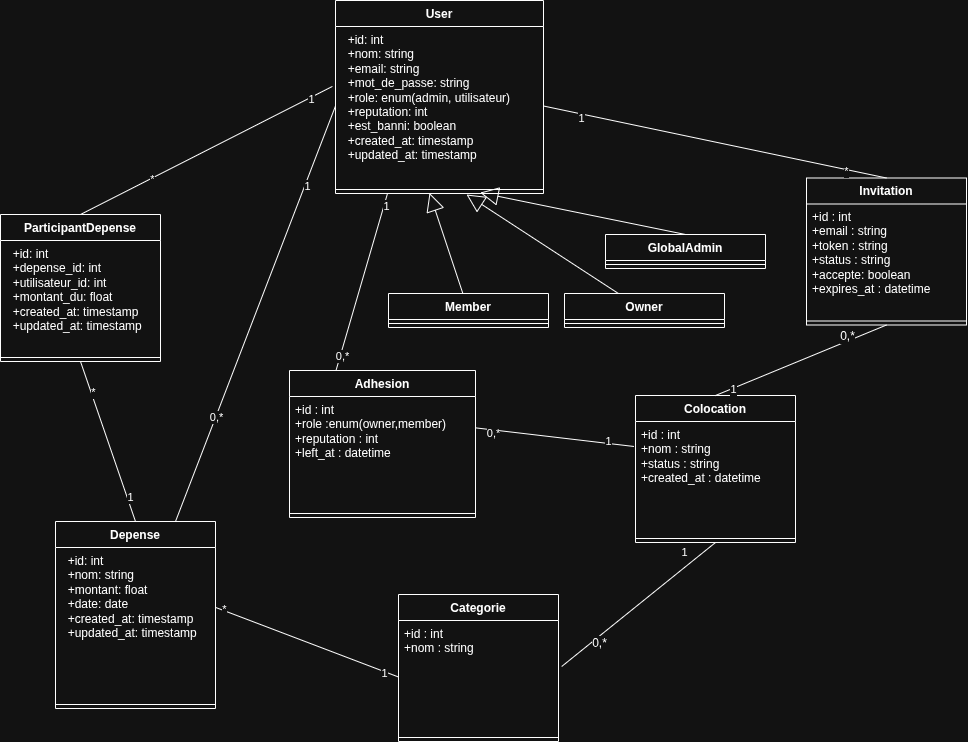

The diagram above was exported from draw.io. Its source (the exported page's mxGraphModel, read from the mxfile embedded in the PNG):
<mxGraphModel dx="2386" dy="761" grid="0" gridSize="10" guides="1" tooltips="1" connect="1" arrows="1" fold="1" page="0" pageScale="1" pageWidth="827" pageHeight="1169" math="0" shadow="0">
  <root>
    <mxCell id="0" />
    <mxCell id="1" parent="0" />
    <mxCell id="zHRl9lM76UuOjz2qOVvg-1" parent="1" style="swimlane;fontStyle=1;align=center;verticalAlign=top;childLayout=stackLayout;horizontal=1;startSize=26;horizontalStack=0;resizeParent=1;resizeParentMax=0;resizeLast=0;collapsible=1;marginBottom=0;whiteSpace=wrap;html=1;" value="User" vertex="1">
      <mxGeometry height="193" width="208" x="-367" y="104" as="geometry" />
    </mxCell>
    <mxCell id="zHRl9lM76UuOjz2qOVvg-2" parent="zHRl9lM76UuOjz2qOVvg-1" style="text;strokeColor=none;fillColor=none;align=left;verticalAlign=top;spacingLeft=4;spacingRight=4;overflow=hidden;rotatable=0;points=[[0,0.5],[1,0.5]];portConstraint=eastwest;whiteSpace=wrap;html=1;" value="&amp;nbsp; +id: int&lt;br&gt;&amp;nbsp; +nom: string&lt;br&gt;&amp;nbsp; +email: string&lt;br&gt;&amp;nbsp; +mot_de_passe: string&lt;br&gt;&amp;nbsp; +role: enum(admin, utilisateur)&lt;br&gt;&amp;nbsp; +reputation: int&lt;br&gt;&amp;nbsp; +est_banni: boolean&lt;br&gt;&amp;nbsp; +created_at: timestamp&lt;br&gt;&amp;nbsp; +updated_at: timestamp" vertex="1">
      <mxGeometry height="159" width="208" y="26" as="geometry" />
    </mxCell>
    <mxCell id="zHRl9lM76UuOjz2qOVvg-3" parent="zHRl9lM76UuOjz2qOVvg-1" style="line;strokeWidth=1;fillColor=none;align=left;verticalAlign=middle;spacingTop=-1;spacingLeft=3;spacingRight=3;rotatable=0;labelPosition=right;points=[];portConstraint=eastwest;strokeColor=inherit;" value="" vertex="1">
      <mxGeometry height="8" width="208" y="185" as="geometry" />
    </mxCell>
    <mxCell id="zHRl9lM76UuOjz2qOVvg-5" parent="1" style="swimlane;fontStyle=1;align=center;verticalAlign=top;childLayout=stackLayout;horizontal=1;startSize=26;horizontalStack=0;resizeParent=1;resizeParentMax=0;resizeLast=0;collapsible=1;marginBottom=0;whiteSpace=wrap;html=1;" value="GlobalAdmin" vertex="1">
      <mxGeometry height="34" width="160" x="-97" y="338" as="geometry" />
    </mxCell>
    <mxCell id="zHRl9lM76UuOjz2qOVvg-7" parent="zHRl9lM76UuOjz2qOVvg-5" style="line;strokeWidth=1;fillColor=none;align=left;verticalAlign=middle;spacingTop=-1;spacingLeft=3;spacingRight=3;rotatable=0;labelPosition=right;points=[];portConstraint=eastwest;strokeColor=inherit;" value="" vertex="1">
      <mxGeometry height="8" width="160" y="26" as="geometry" />
    </mxCell>
    <mxCell id="zHRl9lM76UuOjz2qOVvg-11" parent="1" style="swimlane;fontStyle=1;align=center;verticalAlign=top;childLayout=stackLayout;horizontal=1;startSize=26;horizontalStack=0;resizeParent=1;resizeParentMax=0;resizeLast=0;collapsible=1;marginBottom=0;whiteSpace=wrap;html=1;" value="Member" vertex="1">
      <mxGeometry height="34" width="160" x="-314" y="397" as="geometry" />
    </mxCell>
    <mxCell id="zHRl9lM76UuOjz2qOVvg-13" parent="zHRl9lM76UuOjz2qOVvg-11" style="line;strokeWidth=1;fillColor=none;align=left;verticalAlign=middle;spacingTop=-1;spacingLeft=3;spacingRight=3;rotatable=0;labelPosition=right;points=[];portConstraint=eastwest;strokeColor=inherit;" value="" vertex="1">
      <mxGeometry height="8" width="160" y="26" as="geometry" />
    </mxCell>
    <mxCell id="zHRl9lM76UuOjz2qOVvg-14" parent="1" style="swimlane;fontStyle=1;align=center;verticalAlign=top;childLayout=stackLayout;horizontal=1;startSize=26;horizontalStack=0;resizeParent=1;resizeParentMax=0;resizeLast=0;collapsible=1;marginBottom=0;whiteSpace=wrap;html=1;" value="Owner" vertex="1">
      <mxGeometry height="34" width="160" x="-138" y="397" as="geometry" />
    </mxCell>
    <mxCell id="zHRl9lM76UuOjz2qOVvg-16" parent="zHRl9lM76UuOjz2qOVvg-14" style="line;strokeWidth=1;fillColor=none;align=left;verticalAlign=middle;spacingTop=-1;spacingLeft=3;spacingRight=3;rotatable=0;labelPosition=right;points=[];portConstraint=eastwest;strokeColor=inherit;" value="" vertex="1">
      <mxGeometry height="8" width="160" y="26" as="geometry" />
    </mxCell>
    <mxCell id="zHRl9lM76UuOjz2qOVvg-17" edge="1" parent="1" source="zHRl9lM76UuOjz2qOVvg-14" style="endArrow=block;endSize=16;endFill=0;html=1;rounded=0;fontSize=12;curved=1;" value="">
      <mxGeometry relative="1" width="160" x="-0.3478" y="-81" as="geometry">
        <mxPoint as="offset" />
        <mxPoint x="138" y="350" as="sourcePoint" />
        <mxPoint x="-236" y="298" as="targetPoint" />
      </mxGeometry>
    </mxCell>
    <mxCell id="zHRl9lM76UuOjz2qOVvg-20" edge="1" parent="1" source="zHRl9lM76UuOjz2qOVvg-5" style="endArrow=block;endSize=16;endFill=0;html=1;rounded=0;fontSize=12;curved=1;entryX=0.695;entryY=0.891;entryDx=0;entryDy=0;entryPerimeter=0;exitX=0.5;exitY=0;exitDx=0;exitDy=0;" target="zHRl9lM76UuOjz2qOVvg-3" value="">
      <mxGeometry relative="1" width="160" x="-0.3478" y="-81" as="geometry">
        <mxPoint as="offset" />
        <mxPoint x="458" y="354" as="sourcePoint" />
        <mxPoint x="162" y="313" as="targetPoint" />
      </mxGeometry>
    </mxCell>
    <mxCell id="zHRl9lM76UuOjz2qOVvg-21" edge="1" parent="1" source="zHRl9lM76UuOjz2qOVvg-11" style="endArrow=block;endSize=16;endFill=0;html=1;rounded=0;fontSize=12;curved=1;entryX=0.452;entryY=0.936;entryDx=0;entryDy=0;entryPerimeter=0;" target="zHRl9lM76UuOjz2qOVvg-3" value="">
      <mxGeometry relative="1" width="160" x="-0.3478" y="-81" as="geometry">
        <mxPoint as="offset" />
        <mxPoint x="233" y="442" as="sourcePoint" />
        <mxPoint x="175" y="357" as="targetPoint" />
      </mxGeometry>
    </mxCell>
    <mxCell id="zHRl9lM76UuOjz2qOVvg-22" parent="1" style="swimlane;fontStyle=1;align=center;verticalAlign=top;childLayout=stackLayout;horizontal=1;startSize=26;horizontalStack=0;resizeParent=1;resizeParentMax=0;resizeLast=0;collapsible=1;marginBottom=0;whiteSpace=wrap;html=1;" value="Categorie" vertex="1">
      <mxGeometry height="147" width="160" x="-304" y="698" as="geometry" />
    </mxCell>
    <mxCell id="zHRl9lM76UuOjz2qOVvg-23" parent="zHRl9lM76UuOjz2qOVvg-22" style="text;strokeColor=none;fillColor=none;align=left;verticalAlign=top;spacingLeft=4;spacingRight=4;overflow=hidden;rotatable=0;points=[[0,0.5],[1,0.5]];portConstraint=eastwest;whiteSpace=wrap;html=1;" value="+id : int&lt;br&gt;    +nom : string&lt;div&gt;&lt;br/&gt;&lt;/div&gt;" vertex="1">
      <mxGeometry height="113" width="160" y="26" as="geometry" />
    </mxCell>
    <mxCell id="zHRl9lM76UuOjz2qOVvg-24" parent="zHRl9lM76UuOjz2qOVvg-22" style="line;strokeWidth=1;fillColor=none;align=left;verticalAlign=middle;spacingTop=-1;spacingLeft=3;spacingRight=3;rotatable=0;labelPosition=right;points=[];portConstraint=eastwest;strokeColor=inherit;" value="" vertex="1">
      <mxGeometry height="8" width="160" y="139" as="geometry" />
    </mxCell>
    <mxCell id="zHRl9lM76UuOjz2qOVvg-25" parent="1" style="swimlane;fontStyle=1;align=center;verticalAlign=top;childLayout=stackLayout;horizontal=1;startSize=26;horizontalStack=0;resizeParent=1;resizeParentMax=0;resizeLast=0;collapsible=1;marginBottom=0;whiteSpace=wrap;html=1;" value="Adhesion" vertex="1">
      <mxGeometry height="147" width="186" x="-413" y="474" as="geometry" />
    </mxCell>
    <mxCell id="zHRl9lM76UuOjz2qOVvg-26" parent="zHRl9lM76UuOjz2qOVvg-25" style="text;strokeColor=none;fillColor=none;align=left;verticalAlign=top;spacingLeft=4;spacingRight=4;overflow=hidden;rotatable=0;points=[[0,0.5],[1,0.5]];portConstraint=eastwest;whiteSpace=wrap;html=1;" value="&lt;span&gt;    +id : int&lt;/span&gt;&lt;br&gt;&lt;span&gt;+role :enum(owner,member)&lt;/span&gt;&lt;br&gt;&lt;span&gt;    +reputation : int&lt;/span&gt;&lt;br&gt;&lt;span&gt;    +left_at : datetime&lt;/span&gt;" vertex="1">
      <mxGeometry height="113" width="186" y="26" as="geometry" />
    </mxCell>
    <mxCell id="zHRl9lM76UuOjz2qOVvg-27" parent="zHRl9lM76UuOjz2qOVvg-25" style="line;strokeWidth=1;fillColor=none;align=left;verticalAlign=middle;spacingTop=-1;spacingLeft=3;spacingRight=3;rotatable=0;labelPosition=right;points=[];portConstraint=eastwest;strokeColor=inherit;" value="" vertex="1">
      <mxGeometry height="8" width="186" y="139" as="geometry" />
    </mxCell>
    <mxCell id="zHRl9lM76UuOjz2qOVvg-28" parent="1" style="swimlane;fontStyle=1;align=center;verticalAlign=top;childLayout=stackLayout;horizontal=1;startSize=26;horizontalStack=0;resizeParent=1;resizeParentMax=0;resizeLast=0;collapsible=1;marginBottom=0;whiteSpace=wrap;html=1;" value="Depense" vertex="1">
      <mxGeometry height="187" width="160" x="-647" y="625" as="geometry" />
    </mxCell>
    <mxCell id="zHRl9lM76UuOjz2qOVvg-29" parent="zHRl9lM76UuOjz2qOVvg-28" style="text;strokeColor=none;fillColor=none;align=left;verticalAlign=top;spacingLeft=4;spacingRight=4;overflow=hidden;rotatable=0;points=[[0,0.5],[1,0.5]];portConstraint=eastwest;whiteSpace=wrap;html=1;" value="&lt;div&gt;&amp;nbsp; +id: int&lt;/div&gt;&lt;div&gt;&amp;nbsp; +nom: string&lt;/div&gt;&lt;div&gt;&amp;nbsp; +montant: float&lt;/div&gt;&lt;div&gt;&amp;nbsp; +date: date&lt;/div&gt;&lt;div&gt;&lt;span style=&quot;background-color: transparent; color: light-dark(rgb(0, 0, 0), rgb(255, 255, 255));&quot;&gt;&amp;nbsp; +created_at: timestamp&lt;/span&gt;&lt;/div&gt;&lt;div&gt;&amp;nbsp; +updated_at: timestamp&lt;/div&gt;" vertex="1">
      <mxGeometry height="153" width="160" y="26" as="geometry" />
    </mxCell>
    <mxCell id="zHRl9lM76UuOjz2qOVvg-30" parent="zHRl9lM76UuOjz2qOVvg-28" style="line;strokeWidth=1;fillColor=none;align=left;verticalAlign=middle;spacingTop=-1;spacingLeft=3;spacingRight=3;rotatable=0;labelPosition=right;points=[];portConstraint=eastwest;strokeColor=inherit;" value="" vertex="1">
      <mxGeometry height="8" width="160" y="179" as="geometry" />
    </mxCell>
    <mxCell id="zHRl9lM76UuOjz2qOVvg-31" parent="1" style="swimlane;fontStyle=1;align=center;verticalAlign=top;childLayout=stackLayout;horizontal=1;startSize=26;horizontalStack=0;resizeParent=1;resizeParentMax=0;resizeLast=0;collapsible=1;marginBottom=0;whiteSpace=wrap;html=1;" value="Colocation" vertex="1">
      <mxGeometry height="147" width="160" x="-67" y="499" as="geometry" />
    </mxCell>
    <mxCell id="zHRl9lM76UuOjz2qOVvg-32" parent="zHRl9lM76UuOjz2qOVvg-31" style="text;strokeColor=none;fillColor=none;align=left;verticalAlign=top;spacingLeft=4;spacingRight=4;overflow=hidden;rotatable=0;points=[[0,0.5],[1,0.5]];portConstraint=eastwest;whiteSpace=wrap;html=1;" value="&lt;span&gt;    +id : int&lt;/span&gt;&lt;br&gt;&lt;span&gt;    +nom : string&lt;/span&gt;&lt;br&gt;&lt;span&gt;    +status : string&lt;/span&gt;&lt;br&gt;&lt;span&gt;    +created_at : datetime&lt;/span&gt;" vertex="1">
      <mxGeometry height="113" width="160" y="26" as="geometry" />
    </mxCell>
    <mxCell id="zHRl9lM76UuOjz2qOVvg-33" parent="zHRl9lM76UuOjz2qOVvg-31" style="line;strokeWidth=1;fillColor=none;align=left;verticalAlign=middle;spacingTop=-1;spacingLeft=3;spacingRight=3;rotatable=0;labelPosition=right;points=[];portConstraint=eastwest;strokeColor=inherit;" value="" vertex="1">
      <mxGeometry height="8" width="160" y="139" as="geometry" />
    </mxCell>
    <mxCell id="zHRl9lM76UuOjz2qOVvg-37" parent="1" style="swimlane;fontStyle=1;align=center;verticalAlign=top;childLayout=stackLayout;horizontal=1;startSize=26;horizontalStack=0;resizeParent=1;resizeParentMax=0;resizeLast=0;collapsible=1;marginBottom=0;whiteSpace=wrap;html=1;" value="Invitation" vertex="1">
      <mxGeometry height="147" width="160" x="104" y="281.5" as="geometry" />
    </mxCell>
    <mxCell id="zHRl9lM76UuOjz2qOVvg-38" parent="zHRl9lM76UuOjz2qOVvg-37" style="text;strokeColor=none;fillColor=none;align=left;verticalAlign=top;spacingLeft=4;spacingRight=4;overflow=hidden;rotatable=0;points=[[0,0.5],[1,0.5]];portConstraint=eastwest;whiteSpace=wrap;html=1;" value="&lt;span&gt;    +id : int&lt;/span&gt;&lt;br&gt;&lt;span&gt;    +email : string&lt;/span&gt;&lt;br&gt;&lt;span&gt;    +token : string&lt;/span&gt;&lt;br&gt;&lt;span&gt;    +status : string&lt;/span&gt;&lt;div&gt;+accepte: boolean&lt;br&gt;&lt;span&gt;    +expires_at : datetime&lt;/span&gt;&lt;div&gt;&lt;br&gt;&lt;/div&gt;&lt;/div&gt;" vertex="1">
      <mxGeometry height="113" width="160" y="26" as="geometry" />
    </mxCell>
    <mxCell id="zHRl9lM76UuOjz2qOVvg-39" parent="zHRl9lM76UuOjz2qOVvg-37" style="line;strokeWidth=1;fillColor=none;align=left;verticalAlign=middle;spacingTop=-1;spacingLeft=3;spacingRight=3;rotatable=0;labelPosition=right;points=[];portConstraint=eastwest;strokeColor=inherit;" value="" vertex="1">
      <mxGeometry height="8" width="160" y="139" as="geometry" />
    </mxCell>
    <mxCell id="cXtOy1TNKRJiX8C8sHpI-1" edge="1" parent="1" source="zHRl9lM76UuOjz2qOVvg-32" style="endArrow=none;html=1;rounded=0;exitX=-0.01;exitY=0.221;exitDx=0;exitDy=0;entryX=1.003;entryY=0.278;entryDx=0;entryDy=0;entryPerimeter=0;exitPerimeter=0;" target="zHRl9lM76UuOjz2qOVvg-26" value="">
      <mxGeometry height="50" relative="1" width="50" as="geometry">
        <mxPoint x="135" y="567" as="sourcePoint" />
        <mxPoint x="185" y="517" as="targetPoint" />
      </mxGeometry>
    </mxCell>
    <mxCell id="cXtOy1TNKRJiX8C8sHpI-22" connectable="0" parent="cXtOy1TNKRJiX8C8sHpI-1" style="edgeLabel;html=1;align=center;verticalAlign=middle;resizable=0;points=[];" value="0,*" vertex="1">
      <mxGeometry relative="1" x="0.7898" y="3" as="geometry">
        <mxPoint as="offset" />
      </mxGeometry>
    </mxCell>
    <mxCell id="cXtOy1TNKRJiX8C8sHpI-24" connectable="0" parent="cXtOy1TNKRJiX8C8sHpI-1" style="edgeLabel;html=1;align=center;verticalAlign=middle;resizable=0;points=[];" value="1" vertex="1">
      <mxGeometry relative="1" x="-0.6653" y="-2" as="geometry">
        <mxPoint as="offset" />
      </mxGeometry>
    </mxCell>
    <mxCell id="cXtOy1TNKRJiX8C8sHpI-2" edge="1" parent="1" source="zHRl9lM76UuOjz2qOVvg-25" style="endArrow=none;html=1;rounded=0;exitX=0.25;exitY=0;exitDx=0;exitDy=0;entryX=0.25;entryY=1;entryDx=0;entryDy=0;" target="zHRl9lM76UuOjz2qOVvg-1" value="">
      <mxGeometry height="50" relative="1" width="50" as="geometry">
        <mxPoint x="-134" y="645" as="sourcePoint" />
        <mxPoint x="-190" y="585" as="targetPoint" />
      </mxGeometry>
    </mxCell>
    <mxCell id="cXtOy1TNKRJiX8C8sHpI-3" connectable="0" parent="cXtOy1TNKRJiX8C8sHpI-2" style="edgeLabel;html=1;align=center;verticalAlign=middle;resizable=0;points=[];" value="0,*" vertex="1">
      <mxGeometry relative="1" x="-0.831" y="-2" as="geometry">
        <mxPoint as="offset" />
      </mxGeometry>
    </mxCell>
    <mxCell id="cXtOy1TNKRJiX8C8sHpI-25" connectable="0" parent="cXtOy1TNKRJiX8C8sHpI-2" style="edgeLabel;html=1;align=center;verticalAlign=middle;resizable=0;points=[];" value="1" vertex="1">
      <mxGeometry relative="1" x="0.8587" y="-2" as="geometry">
        <mxPoint as="offset" />
      </mxGeometry>
    </mxCell>
    <mxCell id="cXtOy1TNKRJiX8C8sHpI-6" edge="1" parent="1" source="zHRl9lM76UuOjz2qOVvg-28" style="endArrow=none;html=1;rounded=0;exitX=0.75;exitY=0;exitDx=0;exitDy=0;entryX=0;entryY=0.5;entryDx=0;entryDy=0;" target="zHRl9lM76UuOjz2qOVvg-2" value="">
      <mxGeometry height="50" relative="1" width="50" as="geometry">
        <mxPoint x="71" y="600" as="sourcePoint" />
        <mxPoint x="-337" y="498" as="targetPoint" />
      </mxGeometry>
    </mxCell>
    <mxCell id="cXtOy1TNKRJiX8C8sHpI-7" connectable="0" parent="cXtOy1TNKRJiX8C8sHpI-6" style="edgeLabel;html=1;align=center;verticalAlign=middle;resizable=0;points=[];" value="0,*" vertex="1">
      <mxGeometry relative="1" x="-0.4935" as="geometry">
        <mxPoint as="offset" />
      </mxGeometry>
    </mxCell>
    <mxCell id="cXtOy1TNKRJiX8C8sHpI-19" connectable="0" parent="cXtOy1TNKRJiX8C8sHpI-6" style="edgeLabel;html=1;align=center;verticalAlign=middle;resizable=0;points=[];" value="1" vertex="1">
      <mxGeometry relative="1" x="0.618" y="-2" as="geometry">
        <mxPoint as="offset" />
      </mxGeometry>
    </mxCell>
    <mxCell id="cXtOy1TNKRJiX8C8sHpI-8" edge="1" parent="1" source="zHRl9lM76UuOjz2qOVvg-23" style="endArrow=none;html=1;rounded=0;fontSize=12;startSize=8;endSize=8;curved=1;entryX=0.5;entryY=1;entryDx=0;entryDy=0;exitX=1.02;exitY=0.407;exitDx=0;exitDy=0;exitPerimeter=0;" target="zHRl9lM76UuOjz2qOVvg-31" value="">
      <mxGeometry height="50" relative="1" width="50" as="geometry">
        <mxPoint x="154" y="994" as="sourcePoint" />
        <mxPoint x="288" y="504" as="targetPoint" />
      </mxGeometry>
    </mxCell>
    <mxCell id="cXtOy1TNKRJiX8C8sHpI-10" connectable="0" parent="cXtOy1TNKRJiX8C8sHpI-8" style="edgeLabel;html=1;align=center;verticalAlign=middle;resizable=0;points=[];fontSize=12;" value="0,*" vertex="1">
      <mxGeometry relative="1" x="-0.5593" y="-5" as="geometry">
        <mxPoint as="offset" />
      </mxGeometry>
    </mxCell>
    <mxCell id="cXtOy1TNKRJiX8C8sHpI-17" connectable="0" parent="cXtOy1TNKRJiX8C8sHpI-8" style="edgeLabel;html=1;align=center;verticalAlign=middle;resizable=0;points=[];" value="1" vertex="1">
      <mxGeometry relative="1" x="0.6825" y="4" as="geometry">
        <mxPoint x="-5" y="-7" as="offset" />
      </mxGeometry>
    </mxCell>
    <mxCell id="cXtOy1TNKRJiX8C8sHpI-12" edge="1" parent="1" source="zHRl9lM76UuOjz2qOVvg-37" style="endArrow=none;html=1;rounded=0;fontSize=12;startSize=8;endSize=8;curved=1;entryX=0.5;entryY=0;entryDx=0;entryDy=0;exitX=0.5;exitY=1;exitDx=0;exitDy=0;" target="zHRl9lM76UuOjz2qOVvg-31" value="">
      <mxGeometry height="50" relative="1" width="50" as="geometry">
        <mxPoint x="272" y="445" as="sourcePoint" />
        <mxPoint x="203" y="634" as="targetPoint" />
      </mxGeometry>
    </mxCell>
    <mxCell id="cXtOy1TNKRJiX8C8sHpI-13" connectable="0" parent="cXtOy1TNKRJiX8C8sHpI-12" style="edgeLabel;html=1;align=center;verticalAlign=middle;resizable=0;points=[];fontSize=12;" value="0,*" vertex="1">
      <mxGeometry relative="1" x="-0.5593" y="-5" as="geometry">
        <mxPoint as="offset" />
      </mxGeometry>
    </mxCell>
    <mxCell id="cXtOy1TNKRJiX8C8sHpI-14" connectable="0" parent="cXtOy1TNKRJiX8C8sHpI-12" style="edgeLabel;html=1;align=center;verticalAlign=middle;resizable=0;points=[];" value="1" vertex="1">
      <mxGeometry relative="1" x="0.8027" y="1" as="geometry">
        <mxPoint as="offset" />
      </mxGeometry>
    </mxCell>
    <mxCell id="qdAfLhgujOyj4BjoAKB5-1" parent="1" style="swimlane;fontStyle=1;align=center;verticalAlign=top;childLayout=stackLayout;horizontal=1;startSize=26;horizontalStack=0;resizeParent=1;resizeParentMax=0;resizeLast=0;collapsible=1;marginBottom=0;whiteSpace=wrap;html=1;" value="ParticipantDepense" vertex="1">
      <mxGeometry height="147" width="160" x="-702" y="318" as="geometry" />
    </mxCell>
    <mxCell id="qdAfLhgujOyj4BjoAKB5-2" parent="qdAfLhgujOyj4BjoAKB5-1" style="text;strokeColor=none;fillColor=none;align=left;verticalAlign=top;spacingLeft=4;spacingRight=4;overflow=hidden;rotatable=0;points=[[0,0.5],[1,0.5]];portConstraint=eastwest;whiteSpace=wrap;html=1;" value="&amp;nbsp; +id: int&lt;br&gt;&amp;nbsp; +depense_id: int&lt;br&gt;&amp;nbsp; +utilisateur_id: int&lt;br&gt;&amp;nbsp; +montant_du: float&lt;br&gt;&amp;nbsp; +created_at: timestamp&lt;br&gt;&amp;nbsp; +updated_at: timestamp" vertex="1">
      <mxGeometry height="113" width="160" y="26" as="geometry" />
    </mxCell>
    <mxCell id="qdAfLhgujOyj4BjoAKB5-3" parent="qdAfLhgujOyj4BjoAKB5-1" style="line;strokeWidth=1;fillColor=none;align=left;verticalAlign=middle;spacingTop=-1;spacingLeft=3;spacingRight=3;rotatable=0;labelPosition=right;points=[];portConstraint=eastwest;strokeColor=inherit;" value="" vertex="1">
      <mxGeometry height="8" width="160" y="139" as="geometry" />
    </mxCell>
    <mxCell id="qdAfLhgujOyj4BjoAKB5-8" edge="1" parent="1" source="qdAfLhgujOyj4BjoAKB5-1" style="endArrow=none;html=1;rounded=0;entryX=-0.015;entryY=0.377;entryDx=0;entryDy=0;exitX=0.5;exitY=0;exitDx=0;exitDy=0;entryPerimeter=0;" target="zHRl9lM76UuOjz2qOVvg-2" value="">
      <mxGeometry height="50" relative="1" width="50" as="geometry">
        <mxPoint x="16" y="644" as="sourcePoint" />
        <mxPoint x="66" y="594" as="targetPoint" />
      </mxGeometry>
    </mxCell>
    <mxCell id="qdAfLhgujOyj4BjoAKB5-9" connectable="0" parent="qdAfLhgujOyj4BjoAKB5-8" style="edgeLabel;html=1;align=center;verticalAlign=middle;resizable=0;points=[];" value="1" vertex="1">
      <mxGeometry relative="1" x="0.8276" y="-2" as="geometry">
        <mxPoint as="offset" />
      </mxGeometry>
    </mxCell>
    <mxCell id="qdAfLhgujOyj4BjoAKB5-10" connectable="0" parent="qdAfLhgujOyj4BjoAKB5-8" style="edgeLabel;html=1;align=center;verticalAlign=middle;resizable=0;points=[];" value="*" vertex="1">
      <mxGeometry relative="1" x="-0.4437" as="geometry">
        <mxPoint x="1" as="offset" />
      </mxGeometry>
    </mxCell>
    <mxCell id="qdAfLhgujOyj4BjoAKB5-11" edge="1" parent="1" source="zHRl9lM76UuOjz2qOVvg-28" style="endArrow=none;html=1;rounded=0;exitX=0.5;exitY=0;exitDx=0;exitDy=0;entryX=0.5;entryY=1;entryDx=0;entryDy=0;" target="qdAfLhgujOyj4BjoAKB5-1" value="">
      <mxGeometry height="50" relative="1" width="50" as="geometry">
        <mxPoint x="-480" y="922" as="sourcePoint" />
        <mxPoint x="-44" y="789" as="targetPoint" />
      </mxGeometry>
    </mxCell>
    <mxCell id="qdAfLhgujOyj4BjoAKB5-12" connectable="0" parent="qdAfLhgujOyj4BjoAKB5-11" style="edgeLabel;html=1;align=center;verticalAlign=middle;resizable=0;points=[];" value="1" vertex="1">
      <mxGeometry relative="1" x="-0.7018" y="-3" as="geometry">
        <mxPoint as="offset" />
      </mxGeometry>
    </mxCell>
    <mxCell id="qdAfLhgujOyj4BjoAKB5-13" connectable="0" parent="qdAfLhgujOyj4BjoAKB5-11" style="edgeLabel;html=1;align=center;verticalAlign=middle;resizable=0;points=[];" value="*" vertex="1">
      <mxGeometry relative="1" x="0.6113" y="-2" as="geometry">
        <mxPoint as="offset" />
      </mxGeometry>
    </mxCell>
    <mxCell id="qdAfLhgujOyj4BjoAKB5-14" edge="1" parent="1" source="zHRl9lM76UuOjz2qOVvg-37" style="endArrow=none;html=1;rounded=0;entryX=1;entryY=0.5;entryDx=0;entryDy=0;exitX=0.5;exitY=0;exitDx=0;exitDy=0;" target="zHRl9lM76UuOjz2qOVvg-2" value="">
      <mxGeometry height="50" relative="1" width="50" as="geometry">
        <mxPoint x="373" y="415" as="sourcePoint" />
        <mxPoint x="423" y="365" as="targetPoint" />
      </mxGeometry>
    </mxCell>
    <mxCell id="qdAfLhgujOyj4BjoAKB5-15" connectable="0" parent="qdAfLhgujOyj4BjoAKB5-14" style="edgeLabel;html=1;align=center;verticalAlign=middle;resizable=0;points=[];" value="1" vertex="1">
      <mxGeometry relative="1" x="0.7793" y="4" as="geometry">
        <mxPoint as="offset" />
      </mxGeometry>
    </mxCell>
    <mxCell id="qdAfLhgujOyj4BjoAKB5-16" connectable="0" parent="qdAfLhgujOyj4BjoAKB5-14" style="edgeLabel;html=1;align=center;verticalAlign=middle;resizable=0;points=[];" value="*" vertex="1">
      <mxGeometry relative="1" x="-0.7661" y="1" as="geometry">
        <mxPoint as="offset" />
      </mxGeometry>
    </mxCell>
    <mxCell id="qdAfLhgujOyj4BjoAKB5-18" edge="1" parent="1" source="zHRl9lM76UuOjz2qOVvg-29" style="endArrow=none;html=1;rounded=0;entryX=0;entryY=0.5;entryDx=0;entryDy=0;exitX=1.004;exitY=0.393;exitDx=0;exitDy=0;exitPerimeter=0;" target="zHRl9lM76UuOjz2qOVvg-23" value="">
      <mxGeometry height="50" relative="1" width="50" as="geometry">
        <mxPoint x="-514" y="859" as="sourcePoint" />
        <mxPoint x="-12" y="748" as="targetPoint" />
      </mxGeometry>
    </mxCell>
    <mxCell id="qdAfLhgujOyj4BjoAKB5-19" connectable="0" parent="qdAfLhgujOyj4BjoAKB5-18" style="edgeLabel;html=1;align=center;verticalAlign=middle;resizable=0;points=[];" value="*" vertex="1">
      <mxGeometry relative="1" x="-0.92" y="1" as="geometry">
        <mxPoint as="offset" />
      </mxGeometry>
    </mxCell>
    <mxCell id="qdAfLhgujOyj4BjoAKB5-20" connectable="0" parent="qdAfLhgujOyj4BjoAKB5-18" style="edgeLabel;html=1;align=center;verticalAlign=middle;resizable=0;points=[];" value="1" vertex="1">
      <mxGeometry relative="1" x="0.8471" y="-1" as="geometry">
        <mxPoint as="offset" />
      </mxGeometry>
    </mxCell>
  </root>
</mxGraphModel>